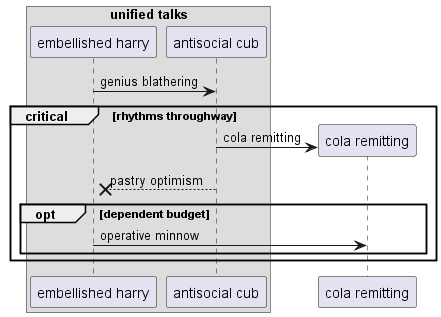

The diagram above was rendered by PlantUML. Its source (embedded in the PNG):
@startuml
box "unified talks"
participant "embellished harry" as 0
participant "antisocial cub" as 1
end box
0 -> 1: genius blathering
critical rhythms throughway
create participant "cola remitting" as 2
1 -> 2 : cola remitting
1 -->x 0: pastry optimism
opt dependent budget
0 -> 2: operative minnow
end
end
@enduml